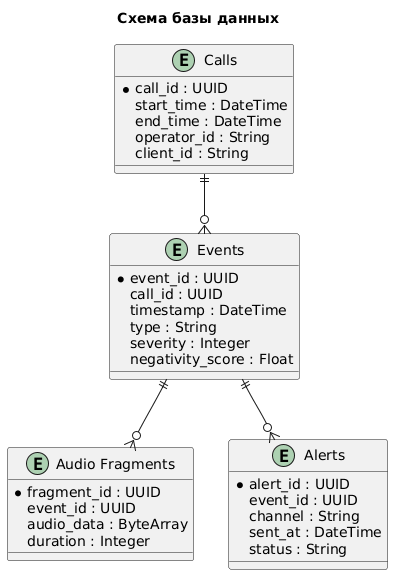

The diagram above was rendered by PlantUML. Its source (embedded in the PNG):
@startuml
title Схема базы данных

entity "Calls" as calls {
  * call_id : UUID
  start_time : DateTime
  end_time : DateTime
  operator_id : String
  client_id : String
}

entity "Events" as events {
  * event_id : UUID
  call_id : UUID
  timestamp : DateTime
  type : String
  severity : Integer
  negativity_score : Float
}

entity "Audio Fragments" as fragments {
  * fragment_id : UUID
  event_id : UUID
  audio_data : ByteArray
  duration : Integer
}

entity "Alerts" as alerts {
  * alert_id : UUID
  event_id : UUID
  channel : String
  sent_at : DateTime
  status : String
}

calls ||--o{ events
events ||--o{ fragments
events ||--o{ alerts
@enduml